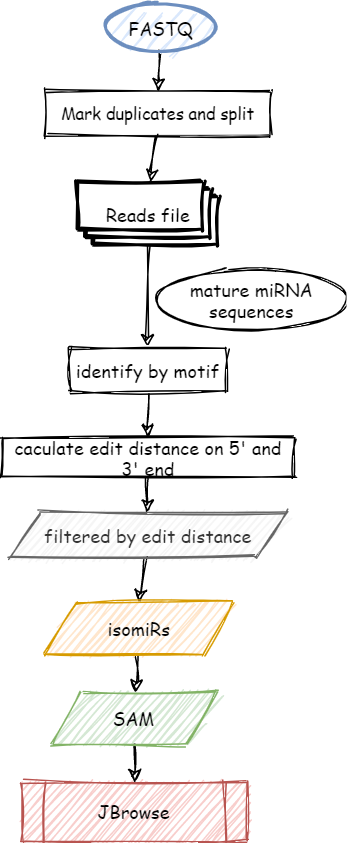

The diagram above was exported from draw.io. Its source (the exported page's mxGraphModel, read from the mxfile embedded in the PNG):
<mxGraphModel dx="639" dy="474" grid="1" gridSize="10" guides="1" tooltips="1" connect="1" arrows="1" fold="1" page="1" pageScale="1" pageWidth="827" pageHeight="1169" math="0" shadow="0">
  <root>
    <mxCell id="0" />
    <mxCell id="1" parent="0" />
    <mxCell id="wLxCZszb55SnAlu50k47-2" value="" style="rounded=0;orthogonalLoop=1;jettySize=auto;html=1;exitX=0.5;exitY=1;exitDx=0;exitDy=0;fontFamily=Comic Sans MS;exitPerimeter=0;sketch=1;entryX=0.5;entryY=0;entryDx=0;entryDy=0;" parent="1" source="wLxCZszb55SnAlu50k47-23" target="toWMpyMTYnLwADbb_jE0-4" edge="1">
      <mxGeometry relative="1" as="geometry">
        <mxPoint x="414" y="229" as="sourcePoint" />
        <mxPoint x="412.9999999999998" y="269" as="targetPoint" />
      </mxGeometry>
    </mxCell>
    <mxCell id="wLxCZszb55SnAlu50k47-6" value="" style="edgeStyle=orthogonalEdgeStyle;rounded=0;sketch=1;orthogonalLoop=1;jettySize=auto;html=1;fontFamily=Comic Sans MS;fontSize=12;fillColor=default;" parent="1" source="wLxCZszb55SnAlu50k47-16" target="wLxCZszb55SnAlu50k47-93" edge="1">
      <mxGeometry relative="1" as="geometry">
        <mxPoint x="364" y="368.0000000000001" as="sourcePoint" />
      </mxGeometry>
    </mxCell>
    <mxCell id="wLxCZszb55SnAlu50k47-16" value="&lt;span style=&quot;&quot;&gt;Reads file&lt;/span&gt;" style="verticalLabelPosition=middle;verticalAlign=middle;html=1;shape=mxgraph.basic.layered_rect;dx=10;outlineConnect=0;sketch=1;fillStyle=auto;strokeWidth=2;fontFamily=Comic Sans MS;fontSize=12;labelPosition=center;align=center;" parent="1" vertex="1">
      <mxGeometry x="356.5" y="260" width="93" height="41.75" as="geometry" />
    </mxCell>
    <mxCell id="wLxCZszb55SnAlu50k47-23" value="FASTQ" style="strokeWidth=2;html=1;shape=mxgraph.flowchart.start_2;whiteSpace=wrap;sketch=1;fillStyle=auto;fontFamily=Comic Sans MS;fontSize=12;fillColor=#dae8fc;strokeColor=#6c8ebf;" parent="1" vertex="1">
      <mxGeometry x="373.5" y="140" width="76" height="33" as="geometry" />
    </mxCell>
    <mxCell id="wLxCZszb55SnAlu50k47-114" style="edgeStyle=none;rounded=0;orthogonalLoop=1;jettySize=auto;html=1;exitX=0.5;exitY=1;exitDx=0;exitDy=0;fontFamily=Comic Sans MS;fontSize=8;sketch=1;" parent="1" source="wLxCZszb55SnAlu50k47-93" target="wLxCZszb55SnAlu50k47-94" edge="1">
      <mxGeometry relative="1" as="geometry" />
    </mxCell>
    <mxCell id="wLxCZszb55SnAlu50k47-93" value="&lt;font style=&quot;font-size: 12px;&quot;&gt;identify by motif&lt;/font&gt;" style="rounded=0;whiteSpace=wrap;html=1;sketch=1;fontFamily=Comic Sans MS;fontSize=8;" parent="1" vertex="1">
      <mxGeometry x="350.5" y="370" width="105" height="30" as="geometry" />
    </mxCell>
    <mxCell id="wLxCZszb55SnAlu50k47-115" style="edgeStyle=none;rounded=0;orthogonalLoop=1;jettySize=auto;html=1;fontFamily=Comic Sans MS;fontSize=8;sketch=1;" parent="1" source="wLxCZszb55SnAlu50k47-94" target="wLxCZszb55SnAlu50k47-106" edge="1">
      <mxGeometry relative="1" as="geometry" />
    </mxCell>
    <mxCell id="wLxCZszb55SnAlu50k47-94" value="&lt;span style=&quot;font-size: 12px;&quot;&gt;caculate edit distance on 5' and 3' end&lt;/span&gt;" style="rounded=0;whiteSpace=wrap;html=1;sketch=1;fontFamily=Comic Sans MS;fontSize=8;" parent="1" vertex="1">
      <mxGeometry x="305.5" y="430" width="195" height="26" as="geometry" />
    </mxCell>
    <mxCell id="wLxCZszb55SnAlu50k47-117" style="edgeStyle=none;rounded=0;orthogonalLoop=1;jettySize=auto;html=1;entryX=0.5;entryY=0;entryDx=0;entryDy=0;fontFamily=Comic Sans MS;fontSize=8;sketch=1;" parent="1" source="wLxCZszb55SnAlu50k47-106" target="toWMpyMTYnLwADbb_jE0-2" edge="1">
      <mxGeometry relative="1" as="geometry">
        <mxPoint x="281.7449999999999" y="599" as="targetPoint" />
      </mxGeometry>
    </mxCell>
    <mxCell id="wLxCZszb55SnAlu50k47-106" value="filtered by edit distance" style="shape=parallelogram;perimeter=parallelogramPerimeter;whiteSpace=wrap;html=1;fixedSize=1;sketch=1;fontFamily=Comic Sans MS;fillStyle=hachure;fillColor=#f5f5f5;strokeColor=#666666;fontColor=#333333;" parent="1" vertex="1">
      <mxGeometry x="310.63" y="480" width="184.75" height="30" as="geometry" />
    </mxCell>
    <mxCell id="wLxCZszb55SnAlu50k47-107" value="&lt;span style=&quot;font-size: 12px;&quot;&gt;mature miRNA sequences&lt;/span&gt;" style="ellipse;whiteSpace=wrap;html=1;sketch=1;fillStyle=solid;fontFamily=Comic Sans MS;fontSize=8;" parent="1" vertex="1">
      <mxGeometry x="410" y="318.25" width="124.5" height="40" as="geometry" />
    </mxCell>
    <mxCell id="3v_MDFVujAfHHTQMs0Fs-1" style="rounded=0;orthogonalLoop=1;jettySize=auto;html=1;sketch=1;" parent="1" source="toWMpyMTYnLwADbb_jE0-2" target="toWMpyMTYnLwADbb_jE0-3" edge="1">
      <mxGeometry relative="1" as="geometry" />
    </mxCell>
    <mxCell id="toWMpyMTYnLwADbb_jE0-2" value="&lt;span style=&quot;font-family: &amp;#34;comic sans ms&amp;#34;&quot;&gt;isomiRs&lt;/span&gt;" style="shape=parallelogram;perimeter=parallelogramPerimeter;whiteSpace=wrap;html=1;fixedSize=1;shadow=0;sketch=1;fillColor=#ffe6cc;strokeColor=#d79b00;" parent="1" vertex="1">
      <mxGeometry x="334.75" y="540" width="125" height="35" as="geometry" />
    </mxCell>
    <mxCell id="toWMpyMTYnLwADbb_jE0-9" style="edgeStyle=none;rounded=0;orthogonalLoop=1;jettySize=auto;html=1;entryX=0.5;entryY=0;entryDx=0;entryDy=0;sketch=1;" parent="1" source="toWMpyMTYnLwADbb_jE0-3" target="toWMpyMTYnLwADbb_jE0-7" edge="1">
      <mxGeometry relative="1" as="geometry" />
    </mxCell>
    <mxCell id="toWMpyMTYnLwADbb_jE0-3" value="&lt;font face=&quot;Comic Sans MS&quot;&gt;SAM&lt;/font&gt;" style="shape=parallelogram;perimeter=parallelogramPerimeter;whiteSpace=wrap;html=1;fixedSize=1;shadow=0;sketch=1;fillColor=#d5e8d4;strokeColor=#82b366;" parent="1" vertex="1">
      <mxGeometry x="339" y="600" width="110.5" height="35" as="geometry" />
    </mxCell>
    <mxCell id="toWMpyMTYnLwADbb_jE0-5" style="rounded=0;orthogonalLoop=1;jettySize=auto;html=1;sketch=1;" parent="1" source="toWMpyMTYnLwADbb_jE0-4" target="wLxCZszb55SnAlu50k47-16" edge="1">
      <mxGeometry relative="1" as="geometry" />
    </mxCell>
    <mxCell id="toWMpyMTYnLwADbb_jE0-4" value="&lt;span style=&quot;font-family: &amp;#34;comic sans ms&amp;#34; ; font-size: 11px ; background-color: rgb(255 , 255 , 255)&quot;&gt;Mark duplicates and split&lt;/span&gt;" style="rounded=0;whiteSpace=wrap;html=1;shadow=0;sketch=1;" parent="1" vertex="1">
      <mxGeometry x="334.75" y="199" width="150" height="30" as="geometry" />
    </mxCell>
    <mxCell id="toWMpyMTYnLwADbb_jE0-7" value="&lt;font face=&quot;Comic Sans MS&quot;&gt;JBrowse&lt;/font&gt;" style="shape=process;whiteSpace=wrap;html=1;backgroundOutline=1;shadow=0;sketch=1;fillColor=#f8cecc;strokeColor=#b85450;" parent="1" vertex="1">
      <mxGeometry x="319.08000000000004" y="660" width="150.34" height="40" as="geometry" />
    </mxCell>
  </root>
</mxGraphModel>